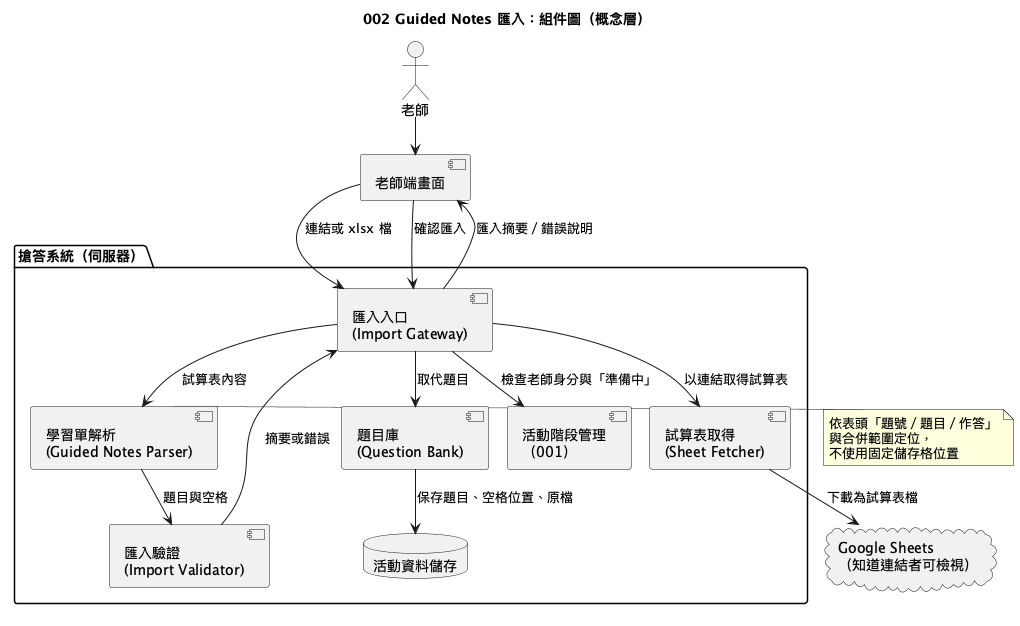

The diagram above was rendered by PlantUML. Its source (embedded in the PNG):
@startuml
!pragma layout smetana
!pragma layout smetana
title 002 Guided Notes 匯入：組件圖（概念層）

actor 老師
component "老師端畫面" as TeacherUI
cloud "Google Sheets\n（知道連結者可檢視）" as GS

package "搶答系統（伺服器）" {
  component "匯入入口\n(Import Gateway)" as Gateway
  component "試算表取得\n(Sheet Fetcher)" as Fetcher
  component "學習單解析\n(Guided Notes Parser)" as Parser
  component "匯入驗證\n(Import Validator)" as Validator
  component "題目庫\n(Question Bank)" as Bank
  component "活動階段管理\n（001）" as Phase
  database "活動資料儲存" as Store
}

老師 --> TeacherUI
TeacherUI --> Gateway : 連結或 xlsx 檔
Gateway --> Phase : 檢查老師身分與「準備中」
Gateway --> Fetcher : 以連結取得試算表
Fetcher --> GS : 下載為試算表檔
Gateway --> Parser : 試算表內容
Parser --> Validator : 題目與空格
Validator --> Gateway : 摘要或錯誤
Gateway --> TeacherUI : 匯入摘要／錯誤說明
TeacherUI --> Gateway : 確認匯入
Gateway --> Bank : 取代題目
Bank --> Store : 保存題目、空格位置、原檔

note right of Parser
  依表頭「題號／題目／作答」
  與合併範圍定位，
  不使用固定儲存格位置
end note
@enduml